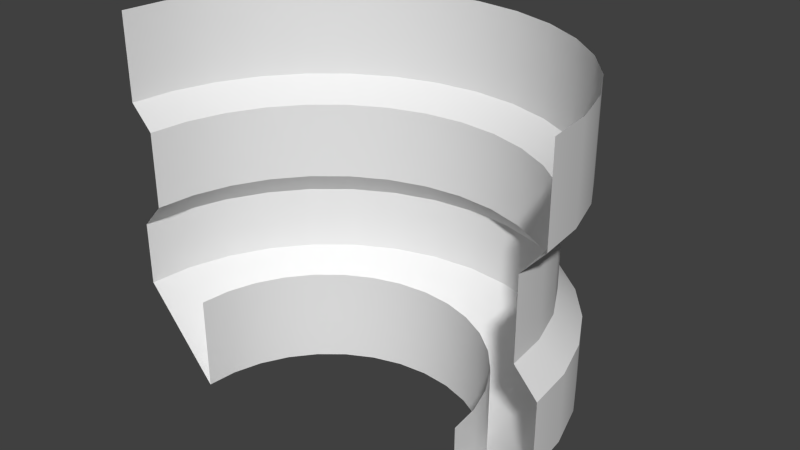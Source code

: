 # Source: Engine1.blend  (saved by Blender 2.67.0; exported with 4.5.12 LTS)
import bpy
from mathutils import Matrix  # noqa: F401  (used for matrix-valued properties, if any)

bpy.ops.wm.read_factory_settings(use_empty=True)
scene = bpy.context.scene
scene.name = 'Scene'

# ---- collections
col_collection_1 = bpy.data.collections.new('Collection 1'); scene.collection.children.link(col_collection_1)

# ---- world
world_world = bpy.data.worlds.new('World'); scene.world = world_world
world_world.color = (0.05088, 0.05088, 0.05088)
world_world.use_sun_shadow = False
world_world.sun_shadow_jitter_overblur = 0.0
world_world.cycles.sampling_method = 'MANUAL'
world_world.cycles.sample_map_resolution = 256

# ---- meshes
me_cylinder = bpy.data.meshes.new('Cylinder')
me_cylinder.from_pydata([(-1.386e-08, 0.4091, -1.511), (0.1092, 0.3984, -1.511), (0.2141, 0.3665, -2.198), (0.2141, 0.3665, -1.511), (0.3109, 0.3148, -2.198), (0.3109, 0.3148, -1.511), (0.3956, 0.2452, -1.511), (0.4652, 0.1605, -1.511), (0.5169, 0.06372, -1.511), (0.5488, -0.04125, -2.198), (0.5488, -0.04125, -1.511), (0.5595, -0.1504, -1.511), (-0.5595, -0.1504, -1.511), (-0.5488, -0.04125, -2.198), (-0.5488, -0.04125, -1.511), (-0.5169, 0.06372, -2.198), (-0.5169, 0.06372, -1.511), (-0.4652, 0.1605, -2.198), (-0.4652, 0.1605, -1.511), (-0.3956, 0.2452, -2.198), (-0.3956, 0.2452, -1.511), (-0.3109, 0.3148, -1.511), (-0.2141, 0.3665, -2.198), (-0.2141, 0.3665, -1.511), (-0.1092, 0.3984, -2.198), (-0.1092, 0.3984, -1.511), (2.758e-09, 0.2247, -2.42), (0.2084, 0.1615, -2.42), (0.2652, 0.1148, -2.42), (0.3465, -0.00687, -2.42), (0.3679, -0.07723, -2.42), (-0.3679, -0.07723, -2.42), (-0.2652, 0.1148, -2.42), (-0.2084, 0.1615, -2.42), (-0.1435, 0.1961, -2.42), (0.5169, 0.06372, -2.037), (-0.5595, -0.1504, -2.037), (-0.4652, 0.1605, -2.037), (-0.3109, 0.3148, -2.037), (-0.2141, 0.3665, -2.037), (-0.1092, 0.3984, -2.037), (0.4652, 0.1605, -1.726), (0.3956, 0.2452, -1.726), (0.5595, -0.1504, -1.726), (0.2804, 0.2692, -1.786), (0.4196, 0.13, -1.786), (0.3568, 0.2064, -1.786), (0.4662, 0.04272, -1.786), (-0.5169, 0.06372, -1.726), (-0.5488, -0.04125, -1.726), (-0.5595, -0.1504, -1.726), (-0.5047, -0.1504, -1.976), (-0.495, -0.05195, -1.976), (-1.386e-08, 0.4091, -1.726), (-0.4196, 0.13, -1.786), (-0.495, -0.05195, -1.786), (-0.5047, -0.1504, -1.786), (-0.4662, 0.04272, -1.786), (0.09845, 0.3446, -1.976), (-0.2141, 0.3665, -1.726), (-0.2804, 0.2692, -1.786), (-0.09845, 0.3446, -1.786), (-0.1931, 0.3158, -1.976), (-0.3568, 0.2064, -1.976), (-0.2804, 0.2692, -1.976), (-0.09845, 0.3446, -1.976), (0.4662, 0.04272, -1.976), (2.758e-09, 0.2247, -2.185), (0.07317, 0.2175, -2.185), (0.1435, 0.1961, -2.185), (0.2084, 0.1615, -2.185), (0.2652, 0.1148, -2.185), (0.3119, 0.05798, -2.185), (0.3465, -0.00687, -2.185), (0.3679, -0.07723, -2.185), (0.3751, -0.1504, -2.185), (-0.3751, -0.1504, -2.185), (-0.3679, -0.07723, -2.185), (-0.3465, -0.006869, -2.185), (-0.3119, 0.05798, -2.185), (-0.2652, 0.1148, -2.185), (-0.2084, 0.1615, -2.185), (-0.1435, 0.1961, -2.185), (-0.07317, 0.2175, -2.185), (-1.386e-08, 0.4091, -2.198), (0.1092, 0.3984, -2.198), (0.3956, 0.2452, -2.198), (0.4652, 0.1605, -2.198), (0.5169, 0.06372, -2.198), (0.5595, -0.1504, -2.198), (-0.5595, -0.1504, -2.198), (-0.3109, 0.3148, -2.198), (0.07317, 0.2175, -2.42), (0.1435, 0.1961, -2.42), (0.3119, 0.05798, -2.42), (0.3751, -0.1504, -2.42), (-0.3751, -0.1504, -2.42), (-0.3465, -0.006869, -2.42), (-0.3119, 0.05798, -2.42), (-0.07317, 0.2175, -2.42), (-1.386e-08, 0.4091, -2.037), (0.1092, 0.3984, -2.037), (0.2141, 0.3665, -2.037), (0.3109, 0.3148, -2.037), (0.3956, 0.2452, -2.037), (0.4652, 0.1605, -2.037), (0.5488, -0.04125, -2.037), (0.5595, -0.1504, -2.037), (-0.5488, -0.04125, -2.037), (-0.5169, 0.06372, -2.037), (-0.3956, 0.2452, -2.037), (0.3109, 0.3148, -1.726), (0.1092, 0.3984, -1.726), (0.2141, 0.3665, -1.726), (0.495, -0.05195, -1.786), (-9.855e-09, 0.3543, -1.786), (0.09845, 0.3446, -1.786), (-0.3568, 0.2064, -1.786), (-0.1092, 0.3984, -1.726), (-0.3109, 0.3148, -1.726), (-0.3956, 0.2452, -1.726), (-0.1931, 0.3158, -1.786), (-0.4662, 0.04272, -1.976), (-0.4196, 0.13, -1.976), (0.1931, 0.3158, -1.976), (0.4196, 0.13, -1.976), (0.2804, 0.2692, -1.976), (0.3568, 0.2064, -1.976), (0.5488, -0.04125, -1.726), (0.5169, 0.06372, -1.726), (0.1931, 0.3158, -1.786), (0.5047, -0.1504, -1.786), (-0.4652, 0.1605, -1.726), (0.495, -0.05195, -1.976), (-9.855e-09, 0.3543, -1.976), (0.5047, -0.1504, -1.976)], [], [(42, 6, 7, 41), (50, 12, 14, 49), (49, 14, 16, 48), (62, 121, 61, 65), (117, 120, 119, 60), (108, 52, 122, 109), (102, 124, 126, 103), (97, 98, 79, 78), (92, 93, 69, 68), (53, 0, 1, 112), (112, 1, 3, 113), (113, 3, 5, 111), (111, 5, 6, 42), (41, 7, 8, 129), (129, 8, 10, 128), (128, 10, 11, 43), (48, 16, 18, 132), (132, 18, 20, 120), (120, 20, 21, 119), (119, 21, 23, 59), (118, 25, 0, 53), (59, 23, 25, 118), (22, 24, 99, 34), (88, 9, 30, 29), (13, 15, 97, 31), (85, 2, 93, 92), (17, 19, 32, 98), (4, 86, 28, 27), (84, 85, 92, 26), (91, 22, 34, 33), (87, 88, 29, 94), (90, 13, 31, 96), (24, 84, 26, 99), (9, 89, 95, 30), (15, 17, 98, 97), (2, 4, 27, 93), (19, 91, 33, 32), (86, 87, 94, 28), (84, 100, 101, 85), (85, 101, 102, 2), (2, 102, 103, 4), (4, 103, 104, 86), (86, 104, 105, 87), (87, 105, 35, 88), (88, 35, 106, 9), (9, 106, 107, 89), (90, 36, 108, 13), (13, 108, 109, 15), (15, 109, 37, 17), (17, 37, 110, 19), (19, 110, 38, 91), (91, 38, 39, 22), (24, 40, 100, 84), (22, 39, 40, 24), (116, 112, 113, 130), (65, 61, 115, 134), (121, 59, 118, 61), (123, 54, 117, 63), (46, 42, 41, 45), (60, 119, 59, 121), (55, 49, 48, 57), (130, 113, 111, 44), (47, 129, 128, 114), (110, 63, 64, 38), (66, 47, 114, 133), (54, 132, 120, 117), (45, 41, 129, 47), (115, 53, 112, 116), (57, 48, 132, 54), (61, 118, 53, 115), (114, 128, 43, 131), (44, 111, 42, 46), (122, 57, 54, 123), (56, 50, 49, 55), (58, 116, 130, 124), (134, 115, 116, 58), (63, 117, 60, 64), (39, 62, 65, 40), (52, 55, 57, 122), (104, 127, 125, 105), (127, 46, 45, 125), (125, 45, 47, 66), (124, 130, 44, 126), (51, 56, 55, 52), (38, 64, 62, 39), (126, 44, 46, 127), (105, 125, 66, 35), (106, 133, 135, 107), (133, 114, 131, 135), (64, 60, 121, 62), (35, 66, 133, 106), (36, 51, 52, 108), (101, 58, 124, 102), (100, 134, 58, 101), (109, 122, 123, 37), (103, 126, 127, 104), (37, 123, 63, 110), (40, 65, 134, 100), (94, 29, 73, 72), (26, 92, 68, 67), (99, 26, 67, 83), (29, 30, 74, 73), (98, 32, 80, 79), (30, 95, 75, 74), (93, 27, 70, 69), (32, 33, 81, 80), (27, 28, 71, 70), (33, 34, 82, 81), (96, 31, 77, 76), (28, 94, 72, 71), (34, 99, 83, 82), (31, 97, 78, 77)])
me_cylinder.polygons.foreach_set('use_smooth', [True] * 112)
_uv = me_cylinder.uv_layers.new(name='UVMap')
_uv.uv.foreach_set('vector', [0.4984, 0.7028, 0.4984, 0.5191, 0.6181, 0.5191, 0.6181, 0.7028, 0.02435, 0.7028, 0.02435, 0.5191, 0.1412, 0.5191, 0.1412, 0.7028, 0.1412, 0.7028, 0.1412, 0.5191, 0.2595, 0.5191, 0.2595, 0.7028, 0.7376, 0.9697, 0.7376, 0.7779, 0.8565, 0.7779, 0.8565, 0.9697, 0.4984, 0.7791, 0.4984, 0.7028, 0.6181, 0.7028, 0.6181, 0.7791, 0.8565, 0.7028, 0.8565, 0.7791, 0.7376, 0.7791, 0.7376, 0.7028, 0.7376, 0.7028, 0.7376, 0.7791, 0.6181, 0.7791, 0.6181, 0.7028, 0.7376, 0.2506, 0.6181, 0.2506, 0.6245, 0.02297, 0.7424, 0.02297, 0.8565, 0.2506, 0.7376, 0.2506, 0.7424, 0.02297, 0.8594, 0.02297, 0.02435, 0.7028, 0.02435, 0.5191, 0.1412, 0.5191, 0.1412, 0.7028, 0.1412, 0.7028, 0.1412, 0.5191, 0.2595, 0.5191, 0.2595, 0.7028, 0.2595, 0.7028, 0.2595, 0.5191, 0.3787, 0.5191, 0.3787, 0.7028, 0.3787, 0.7028, 0.3787, 0.5191, 0.4984, 0.5191, 0.4984, 0.7028, 0.6181, 0.7028, 0.6181, 0.5191, 0.7376, 0.5191, 0.7376, 0.7028, 0.7376, 0.7028, 0.7376, 0.5191, 0.8565, 0.5191, 0.8565, 0.7028, 0.8565, 0.7028, 0.8565, 0.5191, 0.975, 0.5191, 0.975, 0.7028, 0.2595, 0.7028, 0.2595, 0.5191, 0.3787, 0.5191, 0.3787, 0.7028, 0.3787, 0.7028, 0.3787, 0.5191, 0.4984, 0.5191, 0.4984, 0.7028, 0.4984, 0.7028, 0.4984, 0.5191, 0.6181, 0.5191, 0.6181, 0.7028, 0.6181, 0.7028, 0.6181, 0.5191, 0.7376, 0.5191, 0.7376, 0.7028, 0.8565, 0.7028, 0.8565, 0.5191, 0.975, 0.5191, 0.975, 0.7028, 0.7376, 0.7028, 0.7376, 0.5191, 0.8565, 0.5191, 0.8565, 0.7028, 0.2595, 0.5191, 0.1412, 0.5191, 0.1412, 0.2506, 0.2595, 0.2506, 0.2595, 0.5191, 0.1412, 0.5191, 0.1412, 0.2506, 0.2595, 0.2506, 0.8565, 0.5191, 0.7376, 0.5191, 0.7376, 0.2506, 0.8565, 0.2506, 0.8565, 0.5191, 0.7376, 0.5191, 0.7376, 0.2506, 0.8565, 0.2506, 0.6181, 0.5191, 0.4984, 0.5191, 0.4984, 0.2506, 0.6181, 0.2506, 0.6181, 0.5191, 0.4984, 0.5191, 0.4984, 0.2506, 0.6181, 0.2506, 0.975, 0.5191, 0.8565, 0.5191, 0.8565, 0.2506, 0.975, 0.2506, 0.3787, 0.5191, 0.2595, 0.5191, 0.2595, 0.2506, 0.3787, 0.2506, 0.3787, 0.5191, 0.2595, 0.5191, 0.2595, 0.2506, 0.3787, 0.2506, 0.975, 0.5191, 0.8565, 0.5191, 0.8565, 0.2506, 0.975, 0.2506, 0.1412, 0.5191, 0.02435, 0.5191, 0.02435, 0.2506, 0.1412, 0.2506, 0.1412, 0.5191, 0.02435, 0.5191, 0.02435, 0.2506, 0.1412, 0.2506, 0.7376, 0.5191, 0.6181, 0.5191, 0.6181, 0.2506, 0.7376, 0.2506, 0.7376, 0.5191, 0.6181, 0.5191, 0.6181, 0.2506, 0.7376, 0.2506, 0.4984, 0.5191, 0.3787, 0.5191, 0.3787, 0.2506, 0.4984, 0.2506, 0.4984, 0.5191, 0.3787, 0.5191, 0.3787, 0.2506, 0.4984, 0.2506, 0.975, 0.5191, 0.975, 0.7028, 0.8565, 0.7028, 0.8565, 0.5191, 0.8565, 0.5191, 0.8565, 0.7028, 0.7376, 0.7028, 0.7376, 0.5191, 0.7376, 0.5191, 0.7376, 0.7028, 0.6181, 0.7028, 0.6181, 0.5191, 0.6181, 0.5191, 0.6181, 0.7028, 0.4984, 0.7028, 0.4984, 0.5191, 0.4984, 0.5191, 0.4984, 0.7028, 0.3787, 0.7028, 0.3787, 0.5191, 0.3787, 0.5191, 0.3787, 0.7028, 0.2595, 0.7028, 0.2595, 0.5191, 0.2595, 0.5191, 0.2595, 0.7028, 0.1412, 0.7028, 0.1412, 0.5191, 0.1412, 0.5191, 0.1412, 0.7028, 0.02435, 0.7028, 0.02435, 0.5191, 0.975, 0.5191, 0.975, 0.7028, 0.8565, 0.7028, 0.8565, 0.5191, 0.8565, 0.5191, 0.8565, 0.7028, 0.7376, 0.7028, 0.7376, 0.5191, 0.7376, 0.5191, 0.7376, 0.7028, 0.6181, 0.7028, 0.6181, 0.5191, 0.6181, 0.5191, 0.6181, 0.7028, 0.4984, 0.7028, 0.4984, 0.5191, 0.4984, 0.5191, 0.4984, 0.7028, 0.3787, 0.7028, 0.3787, 0.5191, 0.3787, 0.5191, 0.3787, 0.7028, 0.2595, 0.7028, 0.2595, 0.5191, 0.1412, 0.5191, 0.1412, 0.7028, 0.02435, 0.7028, 0.02435, 0.5191, 0.2595, 0.5191, 0.2595, 0.7028, 0.1412, 0.7028, 0.1412, 0.5191, 0.1412, 0.7791, 0.1412, 0.7028, 0.2595, 0.7028, 0.2595, 0.7791, 0.8565, 0.9697, 0.8565, 0.7779, 0.975, 0.7779, 0.975, 0.9697, 0.7376, 0.7791, 0.7376, 0.7028, 0.8565, 0.7028, 0.8565, 0.7791, 0.3787, 0.9697, 0.3787, 0.7779, 0.4984, 0.7779, 0.4984, 0.9697, 0.4984, 0.7791, 0.4984, 0.7028, 0.6181, 0.7028, 0.6181, 0.7791, 0.6181, 0.7791, 0.6181, 0.7028, 0.7376, 0.7028, 0.7376, 0.7791, 0.1412, 0.7791, 0.1412, 0.7028, 0.2595, 0.7028, 0.2595, 0.7791, 0.2595, 0.7791, 0.2595, 0.7028, 0.3787, 0.7028, 0.3787, 0.7791, 0.7376, 0.7791, 0.7376, 0.7028, 0.8565, 0.7028, 0.8565, 0.7791, 0.4984, 0.7028, 0.4984, 0.7791, 0.3787, 0.7791, 0.3787, 0.7028, 0.2595, 0.7797, 0.2595, 0.9715, 0.1412, 0.9715, 0.1412, 0.7797, 0.3787, 0.7791, 0.3787, 0.7028, 0.4984, 0.7028, 0.4984, 0.7791, 0.6181, 0.7791, 0.6181, 0.7028, 0.7376, 0.7028, 0.7376, 0.7791, 0.02435, 0.7791, 0.02435, 0.7028, 0.1412, 0.7028, 0.1412, 0.7791, 0.2595, 0.7791, 0.2595, 0.7028, 0.3787, 0.7028, 0.3787, 0.7791, 0.8565, 0.7791, 0.8565, 0.7028, 0.975, 0.7028, 0.975, 0.7791, 0.8565, 0.7791, 0.8565, 0.7028, 0.975, 0.7028, 0.975, 0.7791, 0.3787, 0.7791, 0.3787, 0.7028, 0.4984, 0.7028, 0.4984, 0.7791, 0.2595, 0.9697, 0.2595, 0.7779, 0.3787, 0.7779, 0.3787, 0.9697, 0.02435, 0.7791, 0.02435, 0.7028, 0.1412, 0.7028, 0.1412, 0.7791, 0.8565, 0.7797, 0.8565, 0.9715, 0.7376, 0.9715, 0.7376, 0.7797, 0.975, 0.7797, 0.975, 0.9715, 0.8565, 0.9715, 0.8565, 0.7797, 0.4984, 0.9697, 0.4984, 0.7779, 0.6181, 0.7779, 0.6181, 0.9697, 0.2595, 0.7028, 0.2595, 0.7791, 0.1412, 0.7791, 0.1412, 0.7028, 0.1412, 0.9697, 0.1412, 0.7779, 0.2595, 0.7779, 0.2595, 0.9697, 0.4984, 0.7028, 0.4984, 0.7791, 0.3787, 0.7791, 0.3787, 0.7028, 0.4984, 0.7797, 0.4984, 0.9715, 0.3787, 0.9715, 0.3787, 0.7797, 0.3787, 0.7797, 0.3787, 0.9715, 0.2595, 0.9715, 0.2595, 0.7797, 0.7376, 0.7797, 0.7376, 0.9715, 0.6181, 0.9715, 0.6181, 0.7797, 0.02435, 0.9697, 0.02435, 0.7779, 0.1412, 0.7779, 0.1412, 0.9697, 0.3787, 0.7028, 0.3787, 0.7791, 0.2595, 0.7791, 0.2595, 0.7028, 0.6181, 0.7797, 0.6181, 0.9715, 0.4984, 0.9715, 0.4984, 0.7797, 0.3787, 0.7028, 0.3787, 0.7791, 0.2595, 0.7791, 0.2595, 0.7028, 0.1412, 0.7028, 0.1412, 0.7791, 0.02435, 0.7791, 0.02435, 0.7028, 0.1412, 0.7797, 0.1412, 0.9715, 0.02435, 0.9715, 0.02435, 0.7797, 0.6181, 0.9697, 0.6181, 0.7779, 0.7376, 0.7779, 0.7376, 0.9697, 0.2595, 0.7028, 0.2595, 0.7791, 0.1412, 0.7791, 0.1412, 0.7028, 0.975, 0.7028, 0.975, 0.7791, 0.8565, 0.7791, 0.8565, 0.7028, 0.8565, 0.7028, 0.8565, 0.7791, 0.7376, 0.7791, 0.7376, 0.7028, 0.975, 0.7028, 0.975, 0.7791, 0.8565, 0.7791, 0.8565, 0.7028, 0.7376, 0.7028, 0.7376, 0.7791, 0.6181, 0.7791, 0.6181, 0.7028, 0.6181, 0.7028, 0.6181, 0.7791, 0.4984, 0.7791, 0.4984, 0.7028, 0.6181, 0.7028, 0.6181, 0.7791, 0.4984, 0.7791, 0.4984, 0.7028, 0.1412, 0.7028, 0.1412, 0.7791, 0.02435, 0.7791, 0.02435, 0.7028, 0.3787, 0.2506, 0.2595, 0.2506, 0.2681, 0.02297, 0.3872, 0.02297, 0.975, 0.2506, 0.8565, 0.2506, 0.8594, 0.02297, 0.9757, 0.02297, 0.1412, 0.2506, 0.02435, 0.2506, 0.02749, 0.02297, 0.1487, 0.02297, 0.2595, 0.2506, 0.1412, 0.2506, 0.1487, 0.02297, 0.2681, 0.02297, 0.6181, 0.2506, 0.4984, 0.2506, 0.5061, 0.02297, 0.6245, 0.02297, 0.1412, 0.2506, 0.02435, 0.2506, 0.02749, 0.02297, 0.1487, 0.02297, 0.7376, 0.2506, 0.6181, 0.2506, 0.6245, 0.02297, 0.7424, 0.02297, 0.4984, 0.2506, 0.3787, 0.2506, 0.3872, 0.02297, 0.5061, 0.02297, 0.6181, 0.2506, 0.4984, 0.2506, 0.5061, 0.02297, 0.6245, 0.02297, 0.3787, 0.2506, 0.2595, 0.2506, 0.2681, 0.02297, 0.3872, 0.02297, 0.975, 0.2506, 0.8565, 0.2506, 0.8594, 0.02297, 0.9757, 0.02297, 0.4984, 0.2506, 0.3787, 0.2506, 0.3872, 0.02297, 0.5061, 0.02297, 0.2595, 0.2506, 0.1412, 0.2506, 0.1487, 0.02297, 0.2681, 0.02297, 0.8565, 0.2506, 0.7376, 0.2506, 0.7424, 0.02297, 0.8594, 0.02297])
me_cylinder.use_remesh_preserve_volume = False
me_cylinder.use_remesh_preserve_attributes = False
me_cylinder.use_mirror_vertex_groups = False
me_cylinder.update()

# ---- objects
ob_cylinder = bpy.data.objects.new('Cylinder', me_cylinder)

# ---- transforms, parenting, visibility, modifiers, constraints
ob_cylinder.location = (0.0, 0.0, 0.0)
ob_cylinder.lineart.crease_threshold = 0.0
_m = ob_cylinder.modifiers.new('EdgeSplit', 'EDGE_SPLIT')

# ---- collection membership
col_collection_1.objects.link(ob_cylinder)

# ---- scene / render settings (as saved in the file)
scene.frame_start = 1; scene.frame_end = 250; scene.frame_set(1)
scene.render.engine = 'BLENDER_EEVEE_NEXT'
scene.render.image_settings.color_mode = 'RGB'
scene.render.image_settings.compression = 90
scene.render.resolution_percentage = 50
scene.render.dither_intensity = 0.0
scene.cycles.use_denoising = False
scene.cycles.samples = 10
scene.cycles.sampling_pattern = 'TABULATED_SOBOL'
scene.cycles.light_sampling_threshold = 0.0
scene.cycles.use_adaptive_sampling = False
scene.cycles.use_light_tree = False
scene.cycles.blur_glossy = 0.0
scene.cycles.volume_bounces = 1
scene.cycles.pixel_filter_type = 'GAUSSIAN'
scene.cycles.sample_clamp_indirect = 0.0
scene.view_settings.view_transform = 'Standard'
bpy.context.view_layer.update()

# ---- added for rendering (the .blend has no active camera and no usable light): camera, sun
cam_auto = bpy.data.cameras.new('AutoCamera')
cam_auto.lens = 50.0
cam_auto.sensor_width = 36.0
cam_auto.clip_end = 1000.0
ob_auto_camera = bpy.data.objects.new('AutoCamera', cam_auto)
scene.collection.objects.link(ob_auto_camera)
ob_auto_camera.location = (1.43061, -1.58738, -0.82091)
ob_auto_camera.rotation_euler = (1.09748, -7.21219e-08, 0.694738)
scene.camera = ob_auto_camera
light_auto_sun = bpy.data.lights.new('AutoSun', 'SUN')
light_auto_sun.energy = 3.0
light_auto_sun.angle = 0.0523599
ob_auto_sun = bpy.data.objects.new('AutoSun', light_auto_sun)
scene.collection.objects.link(ob_auto_sun)
ob_auto_sun.rotation_euler = (0.872665, 0.174533, 0.523599)
bpy.context.view_layer.update()
